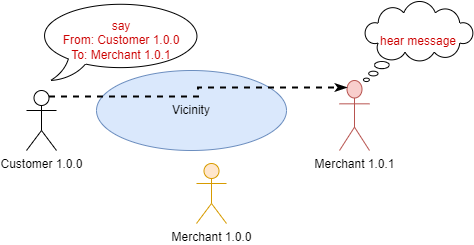

The diagram above was exported from draw.io. Its source (the exported page's mxGraphModel, read from the mxfile embedded in the PNG):
<mxGraphModel dx="848" dy="516" grid="1" gridSize="10" guides="1" tooltips="1" connect="1" arrows="1" fold="1" page="1" pageScale="1" pageWidth="850" pageHeight="1100" math="0" shadow="0">
  <root>
    <mxCell id="tcuI6fGD5QEaThrzo3Kk-0" />
    <mxCell id="tcuI6fGD5QEaThrzo3Kk-1" parent="tcuI6fGD5QEaThrzo3Kk-0" />
    <mxCell id="tcuI6fGD5QEaThrzo3Kk-2" value="Customer 1.0.0" style="shape=umlActor;verticalLabelPosition=bottom;verticalAlign=top;html=1;outlineConnect=0;" vertex="1" parent="tcuI6fGD5QEaThrzo3Kk-1">
      <mxGeometry x="160" y="140" width="30" height="60" as="geometry" />
    </mxCell>
    <mxCell id="tcuI6fGD5QEaThrzo3Kk-3" value="Vicinity" style="ellipse;whiteSpace=wrap;html=1;fillColor=#dae8fc;strokeColor=#6c8ebf;" vertex="1" parent="tcuI6fGD5QEaThrzo3Kk-1">
      <mxGeometry x="230" y="120" width="190" height="80" as="geometry" />
    </mxCell>
    <mxCell id="tcuI6fGD5QEaThrzo3Kk-4" value="Merchant 1.0.0" style="shape=umlActor;verticalLabelPosition=bottom;verticalAlign=top;html=1;outlineConnect=0;fillColor=#ffe6cc;strokeColor=#d79b00;" vertex="1" parent="tcuI6fGD5QEaThrzo3Kk-1">
      <mxGeometry x="330" y="213" width="30" height="60" as="geometry" />
    </mxCell>
    <mxCell id="tcuI6fGD5QEaThrzo3Kk-5" value="Merchant 1.0.1" style="shape=umlActor;verticalLabelPosition=bottom;verticalAlign=top;html=1;outlineConnect=0;fillColor=#f8cecc;strokeColor=#b85450;" vertex="1" parent="tcuI6fGD5QEaThrzo3Kk-1">
      <mxGeometry x="473" y="130" width="30" height="70" as="geometry" />
    </mxCell>
    <mxCell id="tcuI6fGD5QEaThrzo3Kk-9" style="edgeStyle=orthogonalEdgeStyle;rounded=0;orthogonalLoop=1;jettySize=auto;html=1;exitX=0.75;exitY=0.1;exitDx=0;exitDy=0;exitPerimeter=0;dashed=1;fontSize=12;fontColor=#CC0000;endArrow=classicThin;endFill=1;elbow=vertical;entryX=0.25;entryY=0.1;entryDx=0;entryDy=0;strokeWidth=2;entryPerimeter=0;" edge="1" parent="tcuI6fGD5QEaThrzo3Kk-1" source="tcuI6fGD5QEaThrzo3Kk-2" target="tcuI6fGD5QEaThrzo3Kk-5">
      <mxGeometry relative="1" as="geometry">
        <mxPoint x="230" y="90" as="targetPoint" />
      </mxGeometry>
    </mxCell>
    <mxCell id="tcuI6fGD5QEaThrzo3Kk-10" value="say&lt;br&gt;From: Customer 1.0.0&lt;br&gt;To: Merchant 1.0.1" style="whiteSpace=wrap;html=1;shape=mxgraph.basic.oval_callout;fontSize=12;fontColor=#CC0000;" vertex="1" parent="tcuI6fGD5QEaThrzo3Kk-1">
      <mxGeometry x="170" y="50" width="170" height="80" as="geometry" />
    </mxCell>
    <mxCell id="tcuI6fGD5QEaThrzo3Kk-12" value="hear message" style="whiteSpace=wrap;html=1;shape=mxgraph.basic.cloud_callout;fontSize=12;fontColor=#CC0000;" vertex="1" parent="tcuI6fGD5QEaThrzo3Kk-1">
      <mxGeometry x="497" y="51" width="110" height="80" as="geometry" />
    </mxCell>
  </root>
</mxGraphModel>